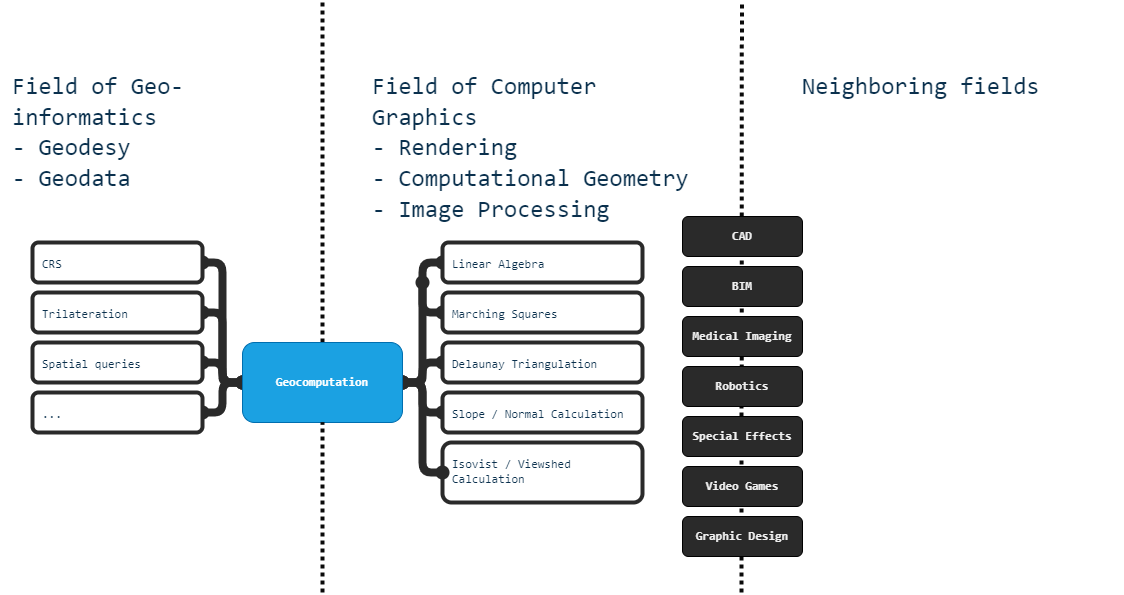

The diagram above was exported from draw.io. Its source (the exported page's mxGraphModel, read from the mxfile embedded in the PNG):
<mxGraphModel dx="1955" dy="1900" grid="1" gridSize="10" guides="1" tooltips="1" connect="1" arrows="1" fold="1" page="1" pageScale="1" pageWidth="850" pageHeight="1100" background="#FFFFFF" math="0" shadow="0">
  <root>
    <mxCell id="0" />
    <mxCell id="1" parent="0" />
    <mxCell id="104" value="" style="endArrow=none;dashed=1;html=1;strokeColor=#0A0A0A;strokeWidth=4;dashPattern=1 1;" parent="1" edge="1">
      <mxGeometry width="50" height="50" relative="1" as="geometry">
        <mxPoint x="259" y="-130" as="sourcePoint" />
        <mxPoint x="259.41" y="-720" as="targetPoint" />
      </mxGeometry>
    </mxCell>
    <mxCell id="102" value="" style="endArrow=none;dashed=1;html=1;strokeColor=#0A0A0A;strokeWidth=4;dashPattern=1 1;startArrow=none;" parent="1" edge="1" source="109">
      <mxGeometry width="50" height="50" relative="1" as="geometry">
        <mxPoint x="-160" y="-130" as="sourcePoint" />
        <mxPoint x="-160" y="-720" as="targetPoint" />
      </mxGeometry>
    </mxCell>
    <mxCell id="105" value="&lt;div style=&quot;font-family: &amp;#34;consolas&amp;#34; , &amp;#34;courier new&amp;#34; , monospace ; line-height: 1.28&quot;&gt;&lt;span style=&quot;font-size: 24px&quot;&gt;Field of Computer Graphics&lt;/span&gt;&lt;br&gt;&lt;/div&gt;&lt;div style=&quot;font-family: &amp;#34;consolas&amp;#34; , &amp;#34;courier new&amp;#34; , monospace ; line-height: 1.28&quot;&gt;&lt;span style=&quot;font-size: 24px&quot;&gt;- Rendering&lt;/span&gt;&lt;/div&gt;&lt;div style=&quot;font-family: &amp;#34;consolas&amp;#34; , &amp;#34;courier new&amp;#34; , monospace ; line-height: 1.28&quot;&gt;&lt;span style=&quot;font-size: 24px&quot;&gt;- Computational Geometry&lt;/span&gt;&lt;/div&gt;&lt;div style=&quot;font-family: &amp;#34;consolas&amp;#34; , &amp;#34;courier new&amp;#34; , monospace ; line-height: 1.28&quot;&gt;&lt;span style=&quot;font-size: 24px&quot;&gt;- Image Processing&lt;/span&gt;&lt;/div&gt;" style="whiteSpace=wrap;html=1;rounded=1;align=left;labelBorderColor=none;spacingLeft=0;spacingBottom=0;spacingRight=0;spacing=10;spacingTop=0;fontColor=#0A304D;labelBackgroundColor=none;fillColor=none;strokeWidth=4;strokeColor=none;rotation=0;fontSize=18;verticalAlign=top;" parent="1" vertex="1">
      <mxGeometry x="-120" y="-666" width="353" height="200" as="geometry" />
    </mxCell>
    <mxCell id="106" value="&lt;div style=&quot;font-family: &amp;#34;consolas&amp;#34; , &amp;#34;courier new&amp;#34; , monospace ; line-height: 1.28&quot;&gt;&lt;span style=&quot;font-size: 24px&quot;&gt;Field of Geo-informatics&lt;/span&gt;&lt;br&gt;&lt;/div&gt;&lt;div style=&quot;font-family: &amp;#34;consolas&amp;#34; , &amp;#34;courier new&amp;#34; , monospace ; line-height: 1.28&quot;&gt;&lt;font style=&quot;font-size: 24px&quot;&gt;- Geodesy&lt;/font&gt;&lt;/div&gt;&lt;div style=&quot;font-family: &amp;#34;consolas&amp;#34; , &amp;#34;courier new&amp;#34; , monospace ; line-height: 1.28&quot;&gt;&lt;font style=&quot;font-size: 24px&quot;&gt;- Geodata&lt;/font&gt;&lt;/div&gt;&lt;div style=&quot;font-family: &amp;#34;consolas&amp;#34; , &amp;#34;courier new&amp;#34; , monospace ; line-height: 1.28&quot;&gt;&lt;font style=&quot;font-size: 24px&quot;&gt;&lt;br&gt;&lt;/font&gt;&lt;/div&gt;" style="whiteSpace=wrap;html=1;rounded=1;align=left;labelBorderColor=none;spacingLeft=0;spacingBottom=0;spacingRight=0;spacing=10;spacingTop=0;fontColor=#0A304D;labelBackgroundColor=none;fillColor=none;strokeWidth=4;strokeColor=none;rotation=0;fontSize=18;verticalAlign=top;" parent="1" vertex="1">
      <mxGeometry x="-480" y="-666" width="280" height="200" as="geometry" />
    </mxCell>
    <mxCell id="131" style="edgeStyle=orthogonalEdgeStyle;shape=connector;rounded=1;html=1;exitX=0;exitY=0.5;exitDx=0;exitDy=0;labelBackgroundColor=default;fontFamily=Helvetica;fontSize=12;fontColor=#2A2A2A;startArrow=oval;startFill=1;endArrow=oval;endFill=1;strokeColor=#2A2A2A;strokeWidth=8;" parent="1" source="108" edge="1">
      <mxGeometry relative="1" as="geometry">
        <mxPoint x="-60" y="-440" as="targetPoint" />
      </mxGeometry>
    </mxCell>
    <mxCell id="108" value="&lt;div style=&quot;font-family: &amp;#34;consolas&amp;#34; , &amp;#34;courier new&amp;#34; , monospace ; line-height: 1.28&quot;&gt;Marching Squares&lt;/div&gt;" style="whiteSpace=wrap;html=1;rounded=1;align=left;labelBorderColor=none;spacingLeft=0;spacingBottom=0;spacingRight=0;spacing=10;spacingTop=0;fontColor=#0A304D;labelBackgroundColor=none;fillColor=#FFFFFF;strokeWidth=4;strokeColor=#2A2A2A;verticalAlign=top;" parent="1" vertex="1">
      <mxGeometry x="-40" y="-430" width="200" height="40" as="geometry" />
    </mxCell>
    <mxCell id="130" style="edgeStyle=orthogonalEdgeStyle;shape=connector;rounded=1;html=1;exitX=1;exitY=0.5;exitDx=0;exitDy=0;entryX=0;entryY=0.5;entryDx=0;entryDy=0;labelBackgroundColor=default;fontFamily=Helvetica;fontSize=12;fontColor=#2A2A2A;startArrow=oval;startFill=1;endArrow=oval;endFill=1;strokeColor=#2A2A2A;strokeWidth=8;" parent="1" source="109" target="107" edge="1">
      <mxGeometry relative="1" as="geometry" />
    </mxCell>
    <mxCell id="132" style="edgeStyle=orthogonalEdgeStyle;shape=connector;rounded=1;html=1;exitX=0;exitY=0.5;exitDx=0;exitDy=0;entryX=1;entryY=0.5;entryDx=0;entryDy=0;labelBackgroundColor=default;fontFamily=Helvetica;fontSize=12;fontColor=#2A2A2A;startArrow=oval;startFill=1;endArrow=oval;endFill=1;strokeColor=#2A2A2A;strokeWidth=8;" parent="1" source="109" target="112" edge="1">
      <mxGeometry relative="1" as="geometry" />
    </mxCell>
    <mxCell id="110" value="&lt;div style=&quot;font-family: &amp;#34;consolas&amp;#34; , &amp;#34;courier new&amp;#34; , monospace ; line-height: 1.28&quot;&gt;&lt;span style=&quot;font-size: 24px&quot;&gt;Neighboring fields&lt;/span&gt;&lt;/div&gt;" style="whiteSpace=wrap;html=1;rounded=1;align=left;labelBorderColor=none;spacingLeft=0;spacingBottom=0;spacingRight=0;spacing=10;spacingTop=0;fontColor=#0A304D;labelBackgroundColor=none;fillColor=none;strokeWidth=4;strokeColor=none;rotation=0;fontSize=18;verticalAlign=top;" parent="1" vertex="1">
      <mxGeometry x="310" y="-666" width="330" height="200" as="geometry" />
    </mxCell>
    <mxCell id="111" value="&lt;div style=&quot;font-family: &amp;quot;consolas&amp;quot; , &amp;quot;courier new&amp;quot; , monospace ; line-height: 1.28&quot;&gt;&lt;b&gt;CAD&lt;/b&gt;&lt;/div&gt;" style="whiteSpace=wrap;html=1;rounded=1;align=center;labelBorderColor=none;spacingLeft=0;spacingBottom=0;spacingRight=0;spacing=10;spacingTop=0;labelBackgroundColor=none;fillColor=#2A2A2A;fontColor=#F0F0F0;" parent="1" vertex="1">
      <mxGeometry x="200" y="-506" width="120" height="40" as="geometry" />
    </mxCell>
    <mxCell id="112" value="&lt;div style=&quot;font-family: &amp;#34;consolas&amp;#34; , &amp;#34;courier new&amp;#34; , monospace ; line-height: 1.28&quot;&gt;CRS&lt;/div&gt;" style="whiteSpace=wrap;html=1;rounded=1;align=left;labelBorderColor=none;spacingLeft=0;spacingBottom=0;spacingRight=0;spacing=10;spacingTop=0;fontColor=#0A304D;labelBackgroundColor=none;fillColor=#FFFFFF;strokeWidth=4;strokeColor=#2A2A2A;verticalAlign=top;" parent="1" vertex="1">
      <mxGeometry x="-450" y="-480" width="170" height="40" as="geometry" />
    </mxCell>
    <mxCell id="115" value="&lt;div style=&quot;font-family: &amp;quot;consolas&amp;quot; , &amp;quot;courier new&amp;quot; , monospace ; line-height: 1.28&quot;&gt;&lt;b&gt;BIM&lt;/b&gt;&lt;/div&gt;" style="whiteSpace=wrap;html=1;rounded=1;align=center;labelBorderColor=none;spacingLeft=0;spacingBottom=0;spacingRight=0;spacing=10;spacingTop=0;labelBackgroundColor=none;fillColor=#2A2A2A;fontColor=#F0F0F0;" parent="1" vertex="1">
      <mxGeometry x="200" y="-456" width="120" height="40" as="geometry" />
    </mxCell>
    <mxCell id="119" value="&lt;div style=&quot;font-family: &amp;quot;consolas&amp;quot; , &amp;quot;courier new&amp;quot; , monospace ; line-height: 1.28&quot;&gt;&lt;b&gt;Medical Imaging&lt;/b&gt;&lt;/div&gt;" style="whiteSpace=wrap;html=1;rounded=1;align=center;labelBorderColor=none;spacingLeft=0;spacingBottom=0;spacingRight=0;spacing=10;spacingTop=0;labelBackgroundColor=none;fillColor=#2A2A2A;fontColor=#F0F0F0;" parent="1" vertex="1">
      <mxGeometry x="200" y="-406" width="120" height="40" as="geometry" />
    </mxCell>
    <mxCell id="120" value="&lt;div style=&quot;font-family: &amp;quot;consolas&amp;quot; , &amp;quot;courier new&amp;quot; , monospace ; line-height: 1.28&quot;&gt;&lt;b&gt;Robotics&lt;/b&gt;&lt;/div&gt;" style="whiteSpace=wrap;html=1;rounded=1;align=center;labelBorderColor=none;spacingLeft=0;spacingBottom=0;spacingRight=0;spacing=10;spacingTop=0;labelBackgroundColor=none;fillColor=#2A2A2A;fontColor=#F0F0F0;" parent="1" vertex="1">
      <mxGeometry x="200" y="-356" width="120" height="40" as="geometry" />
    </mxCell>
    <mxCell id="133" style="edgeStyle=orthogonalEdgeStyle;shape=connector;rounded=1;html=1;exitX=0;exitY=0.5;exitDx=0;exitDy=0;entryX=1;entryY=0.5;entryDx=0;entryDy=0;labelBackgroundColor=default;fontFamily=Helvetica;fontSize=12;fontColor=#2A2A2A;startArrow=oval;startFill=1;endArrow=oval;endFill=1;strokeColor=#2A2A2A;strokeWidth=8;" parent="1" source="121" target="109" edge="1">
      <mxGeometry relative="1" as="geometry" />
    </mxCell>
    <mxCell id="121" value="&lt;div style=&quot;font-family: &amp;#34;consolas&amp;#34; , &amp;#34;courier new&amp;#34; , monospace ; line-height: 1.28&quot;&gt;Delaunay Triangulation&lt;/div&gt;" style="whiteSpace=wrap;html=1;rounded=1;align=left;labelBorderColor=none;spacingLeft=0;spacingBottom=0;spacingRight=0;spacing=10;spacingTop=0;fontColor=#0A304D;labelBackgroundColor=none;fillColor=#FFFFFF;strokeWidth=4;strokeColor=#2A2A2A;verticalAlign=top;" parent="1" vertex="1">
      <mxGeometry x="-40" y="-380" width="200" height="40" as="geometry" />
    </mxCell>
    <mxCell id="134" style="edgeStyle=orthogonalEdgeStyle;shape=connector;rounded=1;html=1;exitX=0;exitY=0.5;exitDx=0;exitDy=0;labelBackgroundColor=default;fontFamily=Helvetica;fontSize=12;fontColor=#2A2A2A;startArrow=oval;startFill=1;endArrow=oval;endFill=1;strokeColor=#2A2A2A;strokeWidth=8;entryX=1;entryY=0.5;entryDx=0;entryDy=0;" parent="1" source="122" edge="1" target="109">
      <mxGeometry relative="1" as="geometry">
        <mxPoint x="-80" y="-440" as="targetPoint" />
        <Array as="points">
          <mxPoint x="-60" y="-310" />
          <mxPoint x="-60" y="-340" />
        </Array>
      </mxGeometry>
    </mxCell>
    <mxCell id="122" value="&lt;div style=&quot;font-family: &amp;#34;consolas&amp;#34; , &amp;#34;courier new&amp;#34; , monospace ; line-height: 1.28&quot;&gt;Slope / Normal Calculation&lt;/div&gt;" style="whiteSpace=wrap;html=1;rounded=1;align=left;labelBorderColor=none;spacingLeft=0;spacingBottom=0;spacingRight=0;spacing=10;spacingTop=0;fontColor=#0A304D;labelBackgroundColor=none;fillColor=#FFFFFF;strokeWidth=4;strokeColor=#2A2A2A;verticalAlign=top;" parent="1" vertex="1">
      <mxGeometry x="-40" y="-330" width="200" height="40" as="geometry" />
    </mxCell>
    <mxCell id="123" value="&lt;div style=&quot;font-family: &amp;#34;consolas&amp;#34; , &amp;#34;courier new&amp;#34; , monospace ; line-height: 1.28&quot;&gt;Isovist / Viewshed Calculation&lt;/div&gt;" style="whiteSpace=wrap;html=1;rounded=1;align=left;labelBorderColor=none;spacingLeft=0;spacingBottom=0;spacingRight=0;spacing=10;spacingTop=0;fontColor=#0A304D;labelBackgroundColor=none;fillColor=#FFFFFF;strokeWidth=4;strokeColor=#2A2A2A;verticalAlign=top;" parent="1" vertex="1">
      <mxGeometry x="-40" y="-280" width="200" height="60" as="geometry" />
    </mxCell>
    <mxCell id="107" value="&lt;div style=&quot;font-family: &amp;#34;consolas&amp;#34; , &amp;#34;courier new&amp;#34; , monospace ; line-height: 1.28&quot;&gt;Linear Algebra&lt;/div&gt;" style="whiteSpace=wrap;html=1;rounded=1;align=left;labelBorderColor=none;spacingLeft=0;spacingBottom=0;spacingRight=0;spacing=10;spacingTop=0;fontColor=#0A304D;labelBackgroundColor=none;fillColor=#FFFFFF;strokeWidth=4;strokeColor=#2A2A2A;verticalAlign=top;" parent="1" vertex="1">
      <mxGeometry x="-40" y="-480" width="200" height="40" as="geometry" />
    </mxCell>
    <mxCell id="136" value="&lt;div style=&quot;font-family: &amp;quot;consolas&amp;quot; , &amp;quot;courier new&amp;quot; , monospace ; line-height: 1.28&quot;&gt;&lt;b&gt;Special Effects&lt;/b&gt;&lt;/div&gt;" style="whiteSpace=wrap;html=1;rounded=1;align=center;labelBorderColor=none;spacingLeft=0;spacingBottom=0;spacingRight=0;spacing=10;spacingTop=0;labelBackgroundColor=none;fillColor=#2A2A2A;fontColor=#F0F0F0;" parent="1" vertex="1">
      <mxGeometry x="200" y="-306" width="120" height="40" as="geometry" />
    </mxCell>
    <mxCell id="137" value="&lt;div style=&quot;font-family: &amp;quot;consolas&amp;quot; , &amp;quot;courier new&amp;quot; , monospace ; line-height: 1.28&quot;&gt;&lt;b&gt;Video Games&lt;/b&gt;&lt;/div&gt;" style="whiteSpace=wrap;html=1;rounded=1;align=center;labelBorderColor=none;spacingLeft=0;spacingBottom=0;spacingRight=0;spacing=10;spacingTop=0;labelBackgroundColor=none;fillColor=#2A2A2A;fontColor=#F0F0F0;" parent="1" vertex="1">
      <mxGeometry x="200" y="-256" width="120" height="40" as="geometry" />
    </mxCell>
    <mxCell id="138" value="&lt;div style=&quot;font-family: &amp;quot;consolas&amp;quot; , &amp;quot;courier new&amp;quot; , monospace ; line-height: 1.28&quot;&gt;&lt;b&gt;Graphic Design&lt;/b&gt;&lt;/div&gt;" style="whiteSpace=wrap;html=1;rounded=1;align=center;labelBorderColor=none;spacingLeft=0;spacingBottom=0;spacingRight=0;spacing=10;spacingTop=0;labelBackgroundColor=none;fillColor=#2A2A2A;fontColor=#F0F0F0;" parent="1" vertex="1">
      <mxGeometry x="200" y="-206" width="120" height="40" as="geometry" />
    </mxCell>
    <mxCell id="140" style="edgeStyle=orthogonalEdgeStyle;shape=connector;rounded=1;html=1;exitX=1;exitY=0.5;exitDx=0;exitDy=0;entryX=0;entryY=0.5;entryDx=0;entryDy=0;labelBackgroundColor=default;fontFamily=Helvetica;fontSize=12;fontColor=#2A2A2A;startArrow=oval;startFill=1;endArrow=oval;endFill=1;strokeColor=#2A2A2A;strokeWidth=8;" parent="1" source="139" target="109" edge="1">
      <mxGeometry relative="1" as="geometry" />
    </mxCell>
    <mxCell id="139" value="&lt;div style=&quot;font-family: &amp;#34;consolas&amp;#34; , &amp;#34;courier new&amp;#34; , monospace ; line-height: 1.28&quot;&gt;Trilateration&lt;/div&gt;" style="whiteSpace=wrap;html=1;rounded=1;align=left;labelBorderColor=none;spacingLeft=0;spacingBottom=0;spacingRight=0;spacing=10;spacingTop=0;fontColor=#0A304D;labelBackgroundColor=none;fillColor=#FFFFFF;strokeWidth=4;strokeColor=#2A2A2A;verticalAlign=top;" parent="1" vertex="1">
      <mxGeometry x="-450" y="-430" width="170" height="40" as="geometry" />
    </mxCell>
    <mxCell id="148" style="edgeStyle=orthogonalEdgeStyle;shape=connector;rounded=1;html=1;exitX=1;exitY=0.5;exitDx=0;exitDy=0;entryX=0;entryY=0.5;entryDx=0;entryDy=0;labelBackgroundColor=default;fontFamily=Helvetica;fontSize=12;fontColor=#2A2A2A;startArrow=oval;startFill=1;endArrow=oval;endFill=1;strokeColor=#2A2A2A;strokeWidth=8;" edge="1" parent="1" source="141" target="109">
      <mxGeometry relative="1" as="geometry" />
    </mxCell>
    <mxCell id="141" value="&lt;div style=&quot;font-family: &amp;#34;consolas&amp;#34; , &amp;#34;courier new&amp;#34; , monospace ; line-height: 1.28&quot;&gt;Spatial queries&lt;/div&gt;" style="whiteSpace=wrap;html=1;rounded=1;align=left;labelBorderColor=none;spacingLeft=0;spacingBottom=0;spacingRight=0;spacing=10;spacingTop=0;fontColor=#0A304D;labelBackgroundColor=none;fillColor=#FFFFFF;strokeWidth=4;strokeColor=#2A2A2A;verticalAlign=top;" parent="1" vertex="1">
      <mxGeometry x="-450" y="-380" width="170" height="40" as="geometry" />
    </mxCell>
    <mxCell id="147" style="edgeStyle=orthogonalEdgeStyle;shape=connector;rounded=1;html=1;exitX=1;exitY=0.5;exitDx=0;exitDy=0;labelBackgroundColor=default;fontFamily=Helvetica;fontSize=12;fontColor=#2A2A2A;startArrow=oval;startFill=1;endArrow=oval;endFill=1;strokeColor=#2A2A2A;strokeWidth=8;" edge="1" parent="1" source="142">
      <mxGeometry relative="1" as="geometry">
        <mxPoint x="-240" y="-340" as="targetPoint" />
        <Array as="points">
          <mxPoint x="-260" y="-310" />
          <mxPoint x="-260" y="-340" />
        </Array>
      </mxGeometry>
    </mxCell>
    <mxCell id="142" value="&lt;div style=&quot;font-family: &amp;#34;consolas&amp;#34; , &amp;#34;courier new&amp;#34; , monospace ; line-height: 1.28&quot;&gt;...&lt;/div&gt;" style="whiteSpace=wrap;html=1;rounded=1;align=left;labelBorderColor=none;spacingLeft=0;spacingBottom=0;spacingRight=0;spacing=10;spacingTop=0;fontColor=#0A304D;labelBackgroundColor=none;fillColor=#FFFFFF;strokeWidth=4;strokeColor=#2A2A2A;verticalAlign=top;" parent="1" vertex="1">
      <mxGeometry x="-450" y="-330" width="170" height="40" as="geometry" />
    </mxCell>
    <mxCell id="146" style="edgeStyle=orthogonalEdgeStyle;shape=connector;rounded=1;html=1;exitX=1;exitY=0.5;exitDx=0;exitDy=0;entryX=0;entryY=0.5;entryDx=0;entryDy=0;labelBackgroundColor=default;fontFamily=Helvetica;fontSize=12;fontColor=#2A2A2A;startArrow=oval;startFill=1;endArrow=oval;endFill=1;strokeColor=#2A2A2A;strokeWidth=8;" edge="1" parent="1" source="109" target="123">
      <mxGeometry relative="1" as="geometry" />
    </mxCell>
    <mxCell id="109" value="&lt;div style=&quot;font-family: &amp;quot;consolas&amp;quot; , &amp;quot;courier new&amp;quot; , monospace ; line-height: 1.28&quot;&gt;&lt;b&gt;Geocomputation&lt;/b&gt;&lt;/div&gt;" style="whiteSpace=wrap;html=1;rounded=1;align=center;labelBorderColor=none;spacingLeft=0;spacingBottom=0;spacingRight=0;spacing=10;spacingTop=0;fontColor=#ffffff;labelBackgroundColor=none;fillColor=#1ba1e2;strokeColor=#006EAF;" parent="1" vertex="1">
      <mxGeometry x="-240" y="-380" width="160" height="80" as="geometry" />
    </mxCell>
    <mxCell id="143" value="" style="endArrow=none;dashed=1;html=1;strokeColor=#0A0A0A;strokeWidth=4;dashPattern=1 1;" edge="1" parent="1" target="109">
      <mxGeometry width="50" height="50" relative="1" as="geometry">
        <mxPoint x="-160" y="-130" as="sourcePoint" />
        <mxPoint x="-160" y="-720.0000000000001" as="targetPoint" />
      </mxGeometry>
    </mxCell>
  </root>
</mxGraphModel>